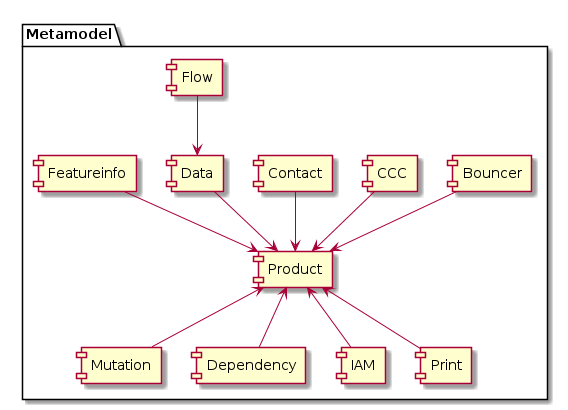

The diagram above was rendered by PlantUML. Its source (embedded in the PNG):
@startuml
package Metamodel {
  [Product] as prod

  [Mutation] as mut

  [Bouncer] as bouncer
  [CCC] as ccc
  [Contact] as con
  [Data] as data

  [Dependency] as dep
  [Flow] as flow
  [IAM] as iam
  [Print] as print

  [Featureinfo] as fi
}

bouncer --> prod
ccc --> prod
con --> prod
data --> prod
fi --> prod

flow --> data

dep -up-> prod
iam -up-> prod
print -up-> prod
mut -up-> prod
@enduml